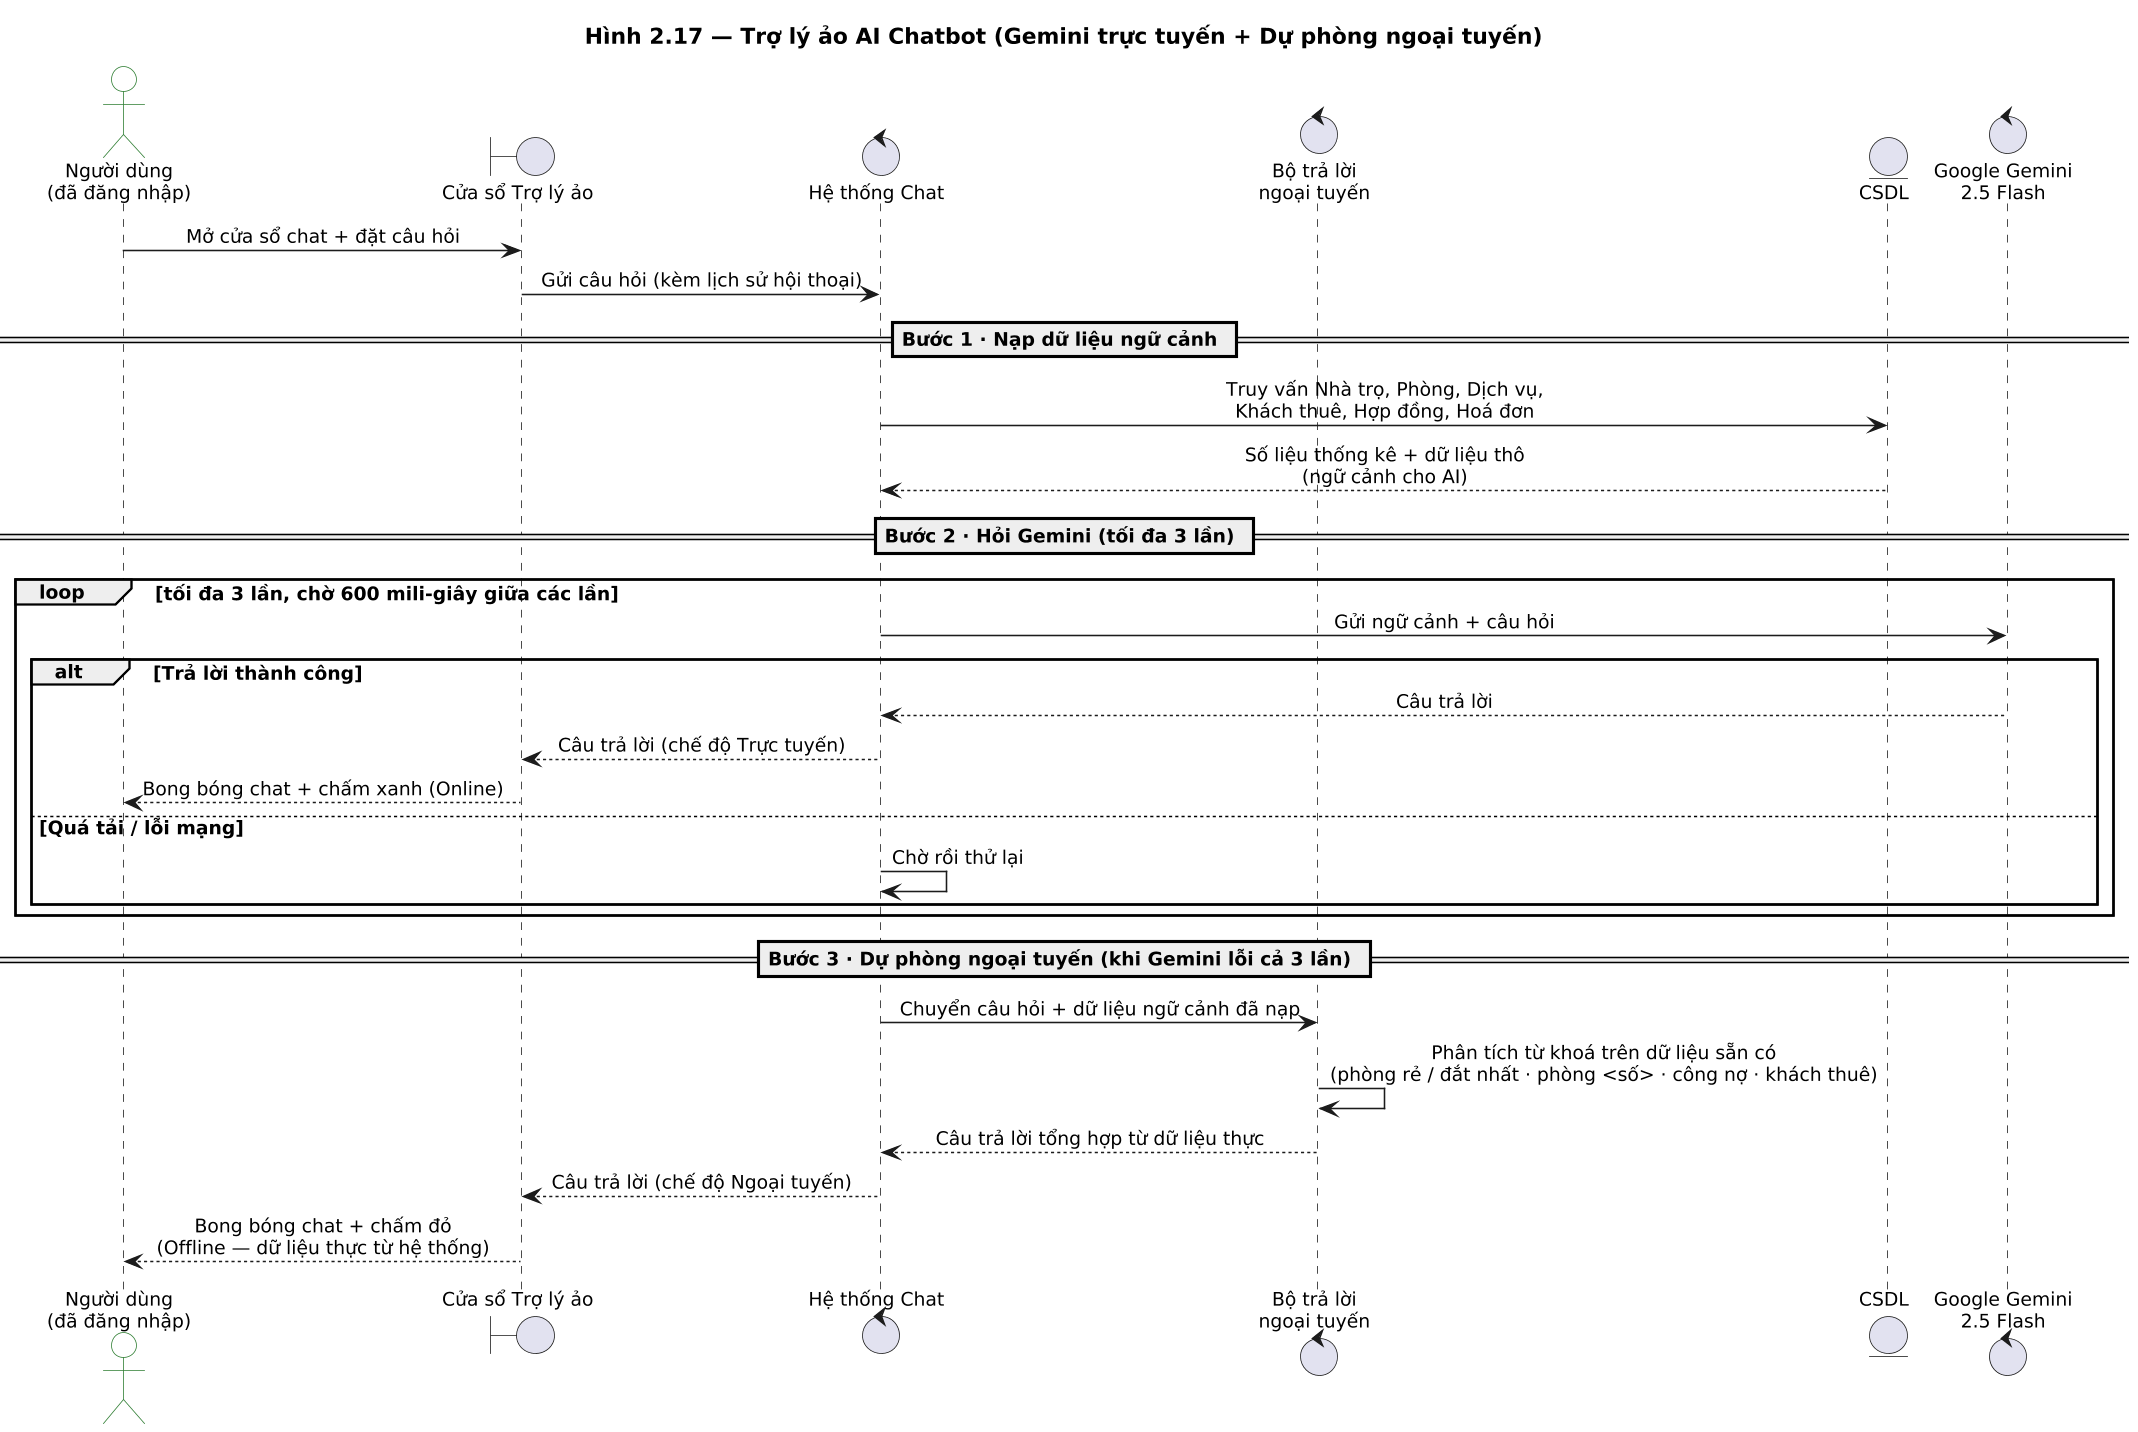

The diagram above was rendered by PlantUML. Its source (embedded in the PNG):
@startuml
title Hình 2.17 — Trợ lý ảo AI Chatbot (Gemini trực tuyến + Dự phòng ngoại tuyến)

skinparam dpi 150
skinparam shadowing false
skinparam defaultFontName "Segoe UI"
skinparam defaultFontSize 12
skinparam sequenceMessageAlign center
skinparam ParticipantBackgroundColor #E6F0FA
skinparam ParticipantBorderColor #1F3864
skinparam ActorBackgroundColor #FFFFFF
skinparam ActorBorderColor #2E7D32

actor    "Người dùng\n(đã đăng nhập)" as User
boundary "Cửa sổ Trợ lý ảo"  as UI
control  "Hệ thống Chat"      as Ctrl
control  "Bộ trả lời\nngoại tuyến" as FB
entity   "CSDL"               as DB
control  "Google Gemini\n2.5 Flash" as Gem

User -> UI : Mở cửa sổ chat + đặt câu hỏi
UI -> Ctrl : Gửi câu hỏi (kèm lịch sử hội thoại)

== Bước 1 · Nạp dữ liệu ngữ cảnh ==
Ctrl -> DB : Truy vấn Nhà trọ, Phòng, Dịch vụ,\nKhách thuê, Hợp đồng, Hoá đơn
DB --> Ctrl : Số liệu thống kê + dữ liệu thô\n(ngữ cảnh cho AI)

== Bước 2 · Hỏi Gemini (tối đa 3 lần) ==
loop tối đa 3 lần, chờ 600 mili-giây giữa các lần
  Ctrl -> Gem : Gửi ngữ cảnh + câu hỏi
  alt Trả lời thành công
    Gem --> Ctrl : Câu trả lời
    Ctrl --> UI : Câu trả lời (chế độ Trực tuyến)
    UI --> User : Bong bóng chat + chấm xanh (Online)
  else Quá tải / lỗi mạng
    Ctrl -> Ctrl : Chờ rồi thử lại
  end
end

== Bước 3 · Dự phòng ngoại tuyến (khi Gemini lỗi cả 3 lần) ==
Ctrl -> FB : Chuyển câu hỏi + dữ liệu ngữ cảnh đã nạp
FB -> FB : Phân tích từ khoá trên dữ liệu sẵn có\n(phòng rẻ / đắt nhất · phòng <số> · công nợ · khách thuê)
FB --> Ctrl : Câu trả lời tổng hợp từ dữ liệu thực
Ctrl --> UI : Câu trả lời (chế độ Ngoại tuyến)
UI --> User : Bong bóng chat + chấm đỏ\n(Offline — dữ liệu thực từ hệ thống)
@enduml